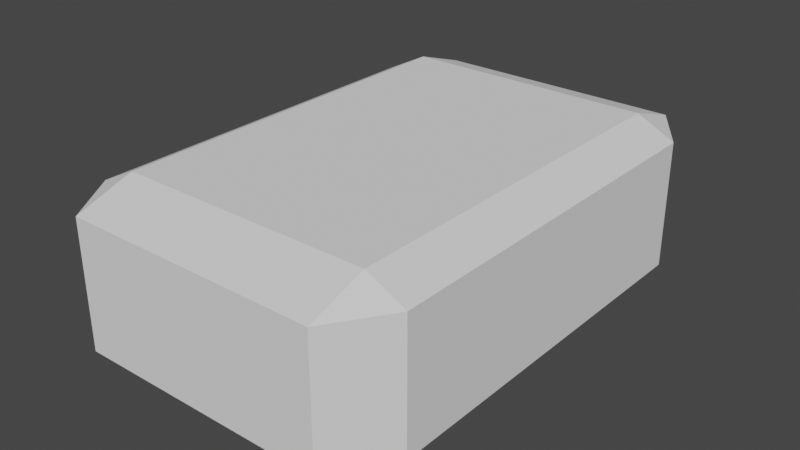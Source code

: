 # Source: untitled.blend  (saved by Blender 2.81.16; exported with 4.5.12 LTS)
import bpy
from mathutils import Matrix  # noqa: F401  (used for matrix-valued properties, if any)

bpy.ops.wm.read_factory_settings(use_empty=True)
scene = bpy.context.scene
scene.name = 'Scene'

# ---- collections
col_collection = bpy.data.collections.new('Collection'); scene.collection.children.link(col_collection)

# ---- world
world_world = bpy.data.worlds.new('World'); scene.world = world_world
world_world.use_nodes = True; world_world.node_tree.nodes.clear()
_N = world_world.node_tree.nodes; _L = world_world.node_tree.links
n0 = _N.new('ShaderNodeOutputWorld'); n0.name = 'World Output'; n0.location = (300, 300)
n1 = _N.new('ShaderNodeBackground'); n1.name = 'Background'; n1.location = (10, 300)
n1.inputs[0].default_value = (0.05088, 0.05088, 0.05088, 1.0)
_L.new(n1.outputs[0], n0.inputs[0])
n0.is_active_output = True
world_world.color = (0.05088, 0.05088, 0.05088)
world_world.use_sun_shadow = False
world_world.sun_shadow_jitter_overblur = 0.0

# ---- meshes
me_faces = bpy.data.meshes.new('faces')
me_faces.from_pydata([(-7.682, -7.682, -10.0), (-7.682, -10.0, -7.682), (-10.0, -7.682, -7.682), (-7.682, -10.0, 7.682), (-7.682, -7.682, 10.0), (-10.0, -7.682, 7.682), (-7.682, 7.682, -10.0), (-10.0, 7.682, -7.682), (-7.682, 10.0, -7.682), (-7.682, 7.682, 10.0), (-7.682, 10.0, 7.682), (-10.0, 7.682, 7.682), (7.682, -7.682, -10.0), (10.0, -7.682, -7.682), (7.682, -10.0, -7.682), (7.682, -7.682, 10.0), (7.682, -10.0, 7.682), (10.0, -7.682, 7.682), (7.682, 7.682, -10.0), (7.682, 10.0, -7.682), (10.0, 7.682, -7.682), (7.682, 7.682, 10.0), (10.0, 7.682, 7.682), (7.682, 10.0, 7.682)], [], [(14, 16, 3, 1), (20, 22, 17, 13), (21, 9, 4, 15), (2, 5, 11, 7), (8, 10, 23, 19), (6, 18, 12, 0)])
_uv = me_faces.uv_layers.new(name='UVMap')
_uv.uv.foreach_set('vector', [0.404, 0.779, 0.596, 0.779, 0.596, 0.971, 0.404, 0.971, 0.404, 0.529, 0.596, 0.529, 0.596, 0.721, 0.404, 0.721, 0.654, 0.529, 0.846, 0.529, 0.846, 0.721, 0.654, 0.721, 0.404, 0.02898, 0.596, 0.02898, 0.596, 0.221, 0.404, 0.221, 0.404, 0.279, 0.596, 0.279, 0.596, 0.471, 0.404, 0.471, 0.154, 0.529, 0.346, 0.529, 0.346, 0.721, 0.154, 0.721])
me_faces.use_remesh_fix_poles = True
me_faces.use_remesh_preserve_attributes = False
me_faces.use_mirror_vertex_groups = False
me_faces.update()
me_cube_002 = bpy.data.meshes.new('Cube.002')
me_cube_002.from_pydata([(-7.682, -7.682, -10.0), (-7.682, -10.0, -7.682), (-10.0, -7.682, -7.682), (-7.682, -10.0, 7.682), (-7.682, -7.682, 10.0), (-10.0, -7.682, 7.682), (-7.682, 7.682, -10.0), (-10.0, 7.682, -7.682), (-7.682, 10.0, -7.682), (-7.682, 7.682, 10.0), (-7.682, 10.0, 7.682), (-10.0, 7.682, 7.682), (7.682, -7.682, -10.0), (10.0, -7.682, -7.682), (7.682, -10.0, -7.682), (7.682, -7.682, 10.0), (7.682, -10.0, 7.682), (10.0, -7.682, 7.682), (7.682, 7.682, -10.0), (7.682, 10.0, -7.682), (10.0, 7.682, -7.682), (7.682, 7.682, 10.0), (10.0, 7.682, 7.682), (7.682, 10.0, 7.682)], [], [(0, 1, 2), (3, 4, 5), (6, 7, 8), (9, 10, 11), (12, 13, 14), (15, 16, 17), (18, 19, 20), (21, 22, 23), (6, 0, 2, 7), (1, 3, 5, 2), (4, 9, 11, 5), (10, 8, 7, 11), (18, 6, 8, 19), (9, 21, 23, 10), (22, 20, 19, 23), (12, 18, 20, 13), (21, 15, 17, 22), (16, 14, 13, 17), (0, 12, 14, 1), (15, 4, 3, 16)])
_uv = me_cube_002.uv_layers.new(name='UVMap')
_uv.uv.foreach_set('vector', [0.154, 0.721, 0.154, 0.75, 0.125, 0.721, 0.596, 0.971, 0.625, 0.971, 0.596, 1.0, 0.154, 0.529, 0.125, 0.529, 0.154, 0.5, 0.846, 0.529, 0.846, 0.5, 0.875, 0.529, 0.346, 0.721, 0.375, 0.721, 0.346, 0.75, 0.654, 0.721, 0.654, 0.75, 0.625, 0.721, 0.346, 0.529, 0.346, 0.5, 0.375, 0.529, 0.654, 0.529, 0.625, 0.529, 0.654, 0.5, 0.154, 0.529, 0.154, 0.721, 0.125, 0.721, 0.125, 0.529, 0.404, 0.971, 0.596, 0.971, 0.596, 1.0, 0.404, 1.0, 0.846, 0.721, 0.846, 0.529, 0.875, 0.529, 0.875, 0.721, 0.596, 0.279, 0.404, 0.279, 0.404, 0.221, 0.596, 0.221, 0.346, 0.529, 0.154, 0.529, 0.154, 0.5, 0.346, 0.5, 0.846, 0.529, 0.654, 0.529, 0.654, 0.5, 0.846, 0.5, 0.596, 0.529, 0.404, 0.529, 0.404, 0.471, 0.596, 0.471, 0.346, 0.721, 0.346, 0.529, 0.404, 0.529, 0.404, 0.721, 0.654, 0.529, 0.654, 0.721, 0.596, 0.721, 0.596, 0.529, 0.596, 0.779, 0.404, 0.779, 0.404, 0.721, 0.596, 0.721, 0.154, 0.721, 0.346, 0.721, 0.346, 0.75, 0.154, 0.75, 0.654, 0.721, 0.846, 0.721, 0.846, 0.75, 0.654, 0.75])
me_cube_002.use_remesh_fix_poles = True
me_cube_002.use_remesh_preserve_attributes = False
me_cube_002.use_mirror_vertex_groups = False
me_cube_002.update()

# ---- objects
ob_cube = bpy.data.objects.new('Cube', me_faces)
ob_trim = bpy.data.objects.new('trim', me_cube_002)

# ---- transforms, parenting, visibility, modifiers, constraints
ob_cube.location = (0.0, 0.0, 0.0)
ob_cube.scale = (1.0, 1.5, 0.5)
ob_cube.lineart.crease_threshold = 0.0
ob_trim.location = (0.0, 0.0, 0.0)
ob_trim.scale = (1.0, 1.5, 0.5)
ob_trim.lineart.crease_threshold = 0.0

# ---- collection membership
col_collection.objects.link(ob_cube)
col_collection.objects.link(ob_trim)

# ---- scene / render settings (as saved in the file)
scene.frame_start = 1; scene.frame_end = 250; scene.frame_set(1)
scene.render.engine = 'BLENDER_EEVEE_NEXT'
scene.cycles.use_denoising = False
scene.cycles.samples = 128
scene.cycles.sampling_pattern = 'TABULATED_SOBOL'
scene.cycles.use_adaptive_sampling = False
scene.cycles.use_light_tree = False
scene.view_settings.view_transform = 'Filmic'
bpy.context.view_layer.update()

# ---- added for rendering (the .blend has no active camera and no usable light): camera, sun
cam_auto = bpy.data.cameras.new('AutoCamera')
cam_auto.lens = 50.0
cam_auto.sensor_width = 36.0
cam_auto.clip_end = 1000.0
ob_auto_camera = bpy.data.objects.new('AutoCamera', cam_auto)
scene.collection.objects.link(ob_auto_camera)
ob_auto_camera.location = (34.6187, -41.5425, 27.695)
ob_auto_camera.rotation_euler = (1.09748, -7.21219e-08, 0.694738)
scene.camera = ob_auto_camera
light_auto_sun = bpy.data.lights.new('AutoSun', 'SUN')
light_auto_sun.energy = 3.0
light_auto_sun.angle = 0.0523599
ob_auto_sun = bpy.data.objects.new('AutoSun', light_auto_sun)
scene.collection.objects.link(ob_auto_sun)
ob_auto_sun.rotation_euler = (0.872665, 0.174533, 0.523599)
bpy.context.view_layer.update()
